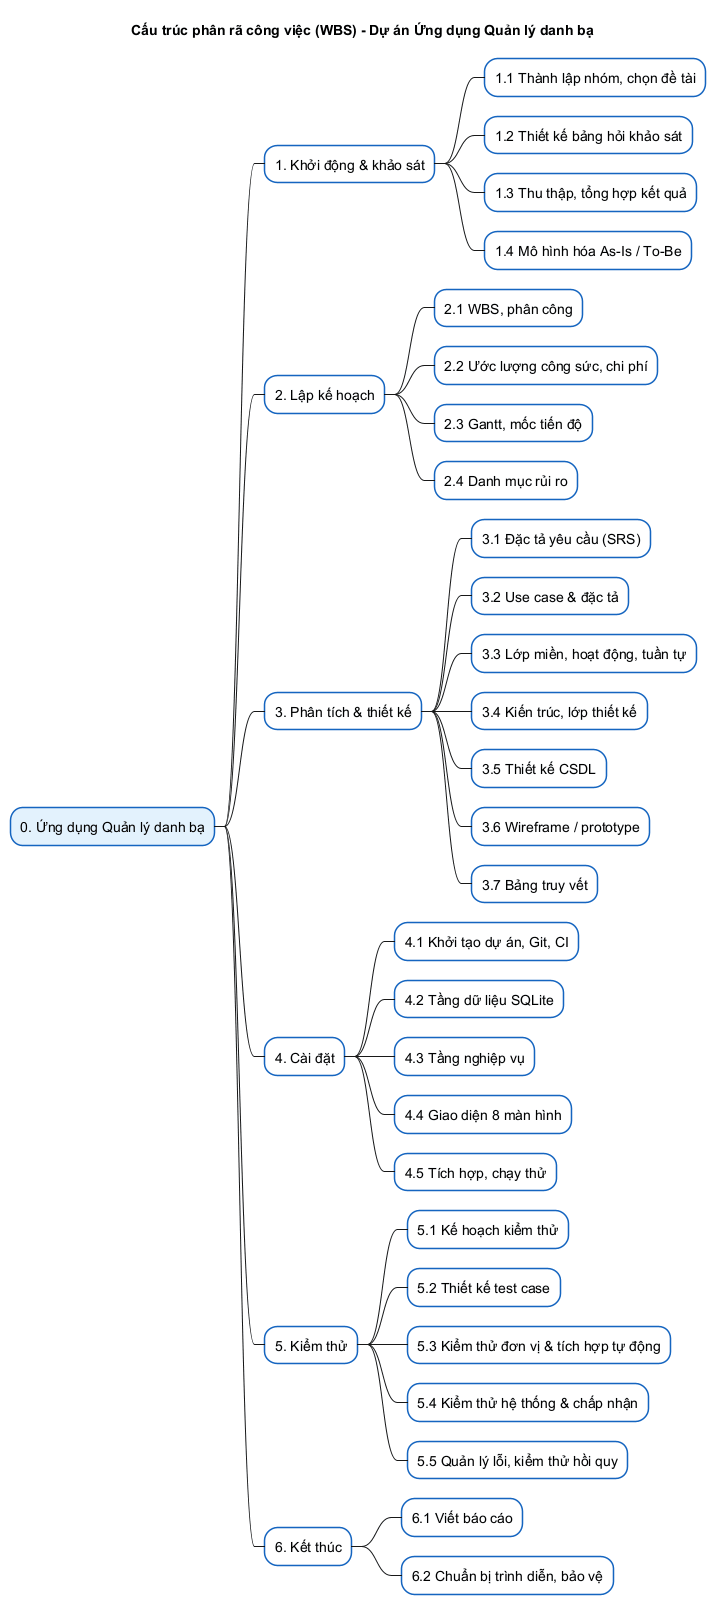

The diagram above was rendered by PlantUML. Its source (embedded in the PNG):
@startmindmap wbs
title Cấu trúc phân rã công việc (WBS) - Dự án Ứng dụng Quản lý danh bạ
<style>
mindmapDiagram {
  node { BackgroundColor #F8FAFC; LineColor #1565C0 }
  rootNode { BackgroundColor #E3F2FD }
}
</style>
* 0. Ứng dụng Quản lý danh bạ
** 1. Khởi động & khảo sát
*** 1.1 Thành lập nhóm, chọn đề tài
*** 1.2 Thiết kế bảng hỏi khảo sát
*** 1.3 Thu thập, tổng hợp kết quả
*** 1.4 Mô hình hóa As-Is / To-Be
** 2. Lập kế hoạch
*** 2.1 WBS, phân công
*** 2.2 Ước lượng công sức, chi phí
*** 2.3 Gantt, mốc tiến độ
*** 2.4 Danh mục rủi ro
** 3. Phân tích & thiết kế
*** 3.1 Đặc tả yêu cầu (SRS)
*** 3.2 Use case & đặc tả
*** 3.3 Lớp miền, hoạt động, tuần tự
*** 3.4 Kiến trúc, lớp thiết kế
*** 3.5 Thiết kế CSDL
*** 3.6 Wireframe / prototype
*** 3.7 Bảng truy vết
** 4. Cài đặt
*** 4.1 Khởi tạo dự án, Git, CI
*** 4.2 Tầng dữ liệu SQLite
*** 4.3 Tầng nghiệp vụ
*** 4.4 Giao diện 8 màn hình
*** 4.5 Tích hợp, chạy thử
** 5. Kiểm thử
*** 5.1 Kế hoạch kiểm thử
*** 5.2 Thiết kế test case
*** 5.3 Kiểm thử đơn vị & tích hợp tự động
*** 5.4 Kiểm thử hệ thống & chấp nhận
*** 5.5 Quản lý lỗi, kiểm thử hồi quy
** 6. Kết thúc
*** 6.1 Viết báo cáo
*** 6.2 Chuẩn bị trình diễn, bảo vệ
@endmindmap